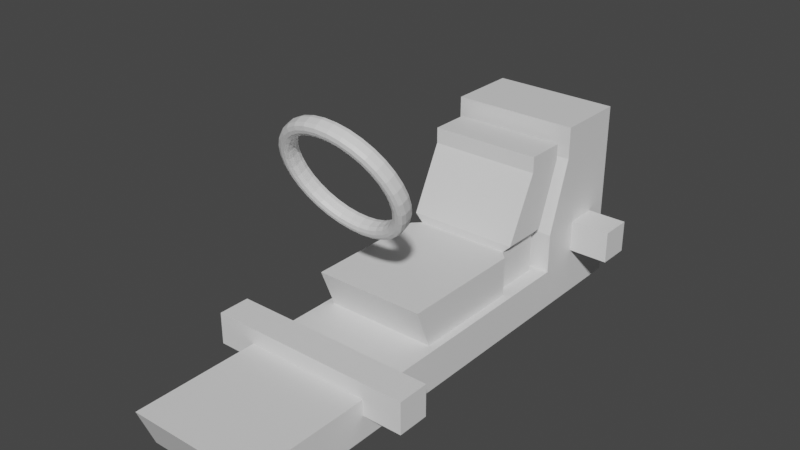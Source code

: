 # Source: dev_kart_v2.blend  (saved by Blender 2.93.20; exported with 4.5.12 LTS)
import bpy
from mathutils import Matrix  # noqa: F401  (used for matrix-valued properties, if any)

bpy.ops.wm.read_factory_settings(use_empty=True)
scene = bpy.context.scene
scene.name = 'standard_kart'

# ---- materials (node trees are filled in below, after node groups)
mat_dev_kart = bpy.data.materials.new('dev_kart')
mat_dev_kart.use_transparent_shadow = False

# ---- node groups
ng_auto_smooth = bpy.data.node_groups.new('Auto Smooth', 'GeometryNodeTree')
_s = ng_auto_smooth.interface.new_socket(name='Geometry', in_out='OUTPUT', socket_type='NodeSocketGeometry')
_s = ng_auto_smooth.interface.new_socket(name='Geometry', in_out='INPUT', socket_type='NodeSocketGeometry')
_s = ng_auto_smooth.interface.new_socket(name='Angle', in_out='INPUT', socket_type='NodeSocketFloat')
_s.subtype = 'ANGLE'
_s.min_value = 0.0
_s.max_value = 3.142
ng_auto_smooth.is_modifier = True
_N = ng_auto_smooth.nodes; _L = ng_auto_smooth.links
n0 = _N.new('NodeGroupOutput'); n0.name = 'Group Output'; n0.location = (480, -100)
n1 = _N.new('NodeGroupInput'); n1.name = 'Group Input'; n1.location = (-420, -300)
n2 = _N.new('NodeGroupInput'); n2.name = 'Group Input.001'; n2.location = (-60, -100)
n3 = _N.new('GeometryNodeSetShadeSmooth'); n3.name = 'Set Shade Smooth'; n3.location = (120, -100)
n3.domain = 'EDGE'
n4 = _N.new('GeometryNodeSetShadeSmooth'); n4.name = 'Set Shade Smooth.001'; n4.location = (300, -100)
n5 = _N.new('GeometryNodeInputMeshEdgeAngle'); n5.name = 'Edge Angle'; n5.location = (-420, -220)
n6 = _N.new('GeometryNodeInputEdgeSmooth'); n6.name = 'Is Edge Smooth'; n6.location = (-60, -160)
n7 = _N.new('GeometryNodeInputShadeSmooth'); n7.name = 'Is Face Smooth'; n7.location = (-240, -340)
n8 = _N.new('FunctionNodeBooleanMath'); n8.name = 'Boolean Math'; n8.location = (-60, -220)
n9 = _N.new('FunctionNodeCompare'); n9.name = 'Compare'; n9.location = (-240, -180)
n9.operation = 'LESS_EQUAL'
_L.new(n5.outputs[0], n9.inputs[0])
_L.new(n4.outputs[0], n0.inputs[0])
_L.new(n1.outputs[1], n9.inputs[1])
_L.new(n9.outputs[0], n8.inputs[0])
_L.new(n7.outputs[0], n8.inputs[1])
_L.new(n2.outputs[0], n3.inputs[0])
_L.new(n6.outputs[0], n3.inputs[1])
_L.new(n3.outputs[0], n4.inputs[0])
_L.new(n8.outputs[0], n3.inputs[2])
n0.is_active_output = True

# ---- material node trees
mat_dev_kart.use_nodes = True; mat_dev_kart.node_tree.nodes.clear()
_N = mat_dev_kart.node_tree.nodes; _L = mat_dev_kart.node_tree.links
n0 = _N.new('ShaderNodeBsdfPrincipled'); n0.name = 'Principled BSDF'; n0.location = (10, 300)
n0.distribution = 'GGX'
n0.subsurface_method = 'BURLEY'
n0.inputs[3].default_value = 1.45
n0.inputs[27].default_value = (0.0, 0.0, 0.0, 1.0)
n0.inputs[28].default_value = 1.0
n1 = _N.new('ShaderNodeOutputMaterial'); n1.name = 'Material Output'; n1.location = (300, 300)
_L.new(n0.outputs[0], n1.inputs[0])
n1.is_active_output = True

# ---- world
world_world = bpy.data.worlds.new('World'); scene.world = world_world
world_world.use_nodes = True; world_world.node_tree.nodes.clear()
_N = world_world.node_tree.nodes; _L = world_world.node_tree.links
n0 = _N.new('ShaderNodeOutputWorld'); n0.name = 'World Output'; n0.location = (300, 300)
n1 = _N.new('ShaderNodeBackground'); n1.name = 'Background'; n1.location = (10, 300)
n1.inputs[0].default_value = (0.05088, 0.05088, 0.05088, 1.0)
_L.new(n1.outputs[0], n0.inputs[0])
n0.is_active_output = True
world_world.color = (0.05088, 0.05088, 0.05088)
world_world.use_sun_shadow = False
world_world.sun_shadow_jitter_overblur = 0.0

# ---- meshes
me_mesh_kart_hull = bpy.data.meshes.new('mesh_kart_hull')
me_mesh_kart_hull.from_pydata([(-8.0, -41.0, -5.0), (-8.0, -43.0, 0.0), (-8.0, 20.0, -5.0), (-8.0, 20.0, 0.0), (8.0, -41.0, -5.0), (8.0, -43.0, 0.0), (8.0, 20.0, -5.0), (8.0, 20.0, 0.0), (-13.0, -27.0, -2.0), (-13.0, -27.0, 2.0), (-13.0, -23.0, -2.0), (-13.0, -23.0, 2.0), (13.0, -27.0, -2.0), (13.0, -27.0, 2.0), (13.0, -23.0, -2.0), (13.0, -23.0, 2.0), (-13.0, 12.0, 1.0), (-13.0, 12.0, 5.0), (-13.0, 16.0, 1.0), (-13.0, 16.0, 5.0), (13.0, 12.0, 1.0), (13.0, 12.0, 5.0), (13.0, 16.0, 1.0), (13.0, 16.0, 5.0), (-8.0, 19.0, 0.0), (-8.0, 19.0, 5.0), (8.0, 19.0, 0.0), (8.0, 19.0, 5.0), (-8.0, 7.0, 5.0), (-8.0, 7.0, 0.0), (8.0, 7.0, 0.0), (8.0, 7.0, 5.0), (-8.0, 19.0, 14.0), (8.0, 19.0, 14.0), (-8.0, 10.0, 14.0), (8.0, 10.0, 14.0), (-8.0, 19.0, 18.0), (8.0, 19.0, 18.0), (-8.0, 10.0, 18.0), (8.0, 10.0, 18.0), (2.126e-07, -18.08, 12.67), (2.279e-07, -17.28, 12.38), (2.237e-07, -17.74, 12.36), (-1.561, -17.35, 12.52), (-1.443, -18.14, 12.8), (-1.526, -17.8, 12.5), (-3.061, -17.54, 12.93), (-2.831, -18.32, 13.18), (-2.994, -17.99, 12.9), (-4.445, -17.85, 13.6), (-4.11, -18.61, 13.8), (-4.346, -18.3, 13.56), (-5.657, -18.27, 14.5), (-5.231, -19.0, 14.64), (-5.532, -18.71, 14.44), (-6.652, -18.78, 15.6), (-6.15, -19.47, 15.65), (-6.505, -19.21, 15.51), (-7.391, -19.37, 16.86), (-6.834, -20.01, 16.81), (-7.228, -19.78, 16.74), (-7.846, -20.0, 18.22), (-7.255, -20.6, 18.07), (-7.673, -20.4, 18.07), (-8.0, -20.66, 19.63), (-7.397, -21.21, 19.38), (-7.823, -21.05, 19.45), (-7.846, -21.32, 21.05), (-7.255, -21.82, 20.69), (-7.673, -21.69, 20.83), (-7.391, -21.96, 22.41), (-6.834, -22.4, 21.94), (-7.228, -22.31, 22.17), (-6.652, -22.54, 23.66), (-6.15, -22.94, 23.1), (-6.505, -22.88, 23.39), (-5.657, -23.05, 24.76), (-5.231, -23.42, 24.12), (-5.532, -23.38, 24.47), (-4.445, -23.47, 25.66), (-4.11, -23.81, 24.95), (-4.346, -23.8, 25.35), (-3.061, -23.79, 26.33), (-2.831, -24.09, 25.57), (-2.994, -24.1, 26.0), (-1.561, -23.98, 26.74), (-1.443, -24.27, 25.95), (-1.526, -24.29, 26.41), (9.272e-07, -24.04, 26.88), (8.593e-07, -24.33, 26.08), (9.068e-07, -24.35, 26.54), (1.561, -23.98, 26.74), (1.443, -24.27, 25.95), (1.526, -24.29, 26.41), (3.061, -23.79, 26.33), (2.831, -24.09, 25.57), (2.994, -24.1, 26.0), (4.445, -23.47, 25.66), (4.11, -23.81, 24.95), (4.346, -23.8, 25.35), (5.657, -23.05, 24.76), (5.231, -23.42, 24.12), (5.532, -23.38, 24.47), (6.652, -22.54, 23.66), (6.15, -22.94, 23.1), (6.505, -22.88, 23.39), (7.391, -21.96, 22.41), (6.834, -22.4, 21.94), (7.228, -22.31, 22.17), (7.846, -21.32, 21.05), (7.255, -21.82, 20.69), (7.673, -21.69, 20.83), (8.0, -20.66, 19.63), (7.397, -21.21, 19.38), (7.823, -21.05, 19.45), (7.846, -20.0, 18.22), (7.255, -20.6, 18.07), (7.673, -20.4, 18.07), (7.391, -19.37, 16.86), (6.834, -20.01, 16.81), (7.228, -19.78, 16.74), (6.652, -18.78, 15.6), (6.15, -19.47, 15.65), (6.505, -19.21, 15.51), (5.657, -18.27, 14.5), (5.231, -19.0, 14.64), (5.532, -18.71, 14.44), (4.445, -17.85, 13.6), (4.11, -18.61, 13.8), (4.346, -18.3, 13.56), (3.061, -17.54, 12.93), (2.831, -18.32, 13.18), (2.994, -17.99, 12.9), (1.561, -17.35, 12.52), (1.443, -18.14, 12.8), (1.526, -17.8, 12.5), (1.874e-07, -17.96, 13.83), (2.027e-07, -18.25, 13.03), (1.92e-07, -18.27, 13.49), (-1.366, -18.3, 13.15), (-1.249, -18.01, 13.94), (-1.283, -18.32, 13.61), (-2.68, -18.47, 13.51), (-2.449, -18.16, 14.27), (-2.517, -18.48, 13.94), (-3.891, -18.75, 14.1), (-3.556, -18.41, 14.81), (-3.654, -18.74, 14.5), (-4.952, -19.11, 14.89), (-4.525, -18.75, 15.53), (-4.65, -19.08, 15.24), (-5.823, -19.56, 15.85), (-5.321, -19.16, 16.41), (-5.468, -19.5, 16.14), (-6.47, -20.07, 16.95), (-5.913, -19.63, 17.41), (-6.076, -19.98, 17.17), (-6.868, -20.63, 18.14), (-6.277, -20.13, 18.5), (-6.45, -20.5, 18.29), (-7.003, -21.21, 19.38), (-6.4, -20.66, 19.63), (-6.577, -21.05, 19.45), (-6.868, -21.78, 20.62), (-6.277, -21.19, 20.76), (-6.45, -21.59, 20.61), (-6.47, -22.34, 21.81), (-5.913, -21.7, 21.85), (-6.076, -22.11, 21.73), (-5.823, -22.85, 22.9), (-5.321, -22.17, 22.85), (-5.468, -22.59, 22.76), (-4.952, -23.3, 23.87), (-4.525, -22.58, 23.73), (-4.65, -23.01, 23.67), (-3.891, -23.67, 24.65), (-3.556, -22.91, 24.45), (-3.654, -23.36, 24.41), (-2.68, -23.94, 25.24), (-2.449, -23.16, 24.99), (-2.517, -23.61, 24.96), (-1.366, -24.11, 25.6), (-1.249, -23.32, 25.32), (-1.283, -23.77, 25.3), (8.149e-07, -24.17, 25.72), (7.47e-07, -23.37, 25.43), (7.671e-07, -23.83, 25.41), (1.366, -24.11, 25.6), (1.249, -23.32, 25.32), (1.283, -23.77, 25.3), (2.68, -23.94, 25.24), (2.449, -23.16, 24.99), (2.517, -23.61, 24.96), (3.891, -23.67, 24.65), (3.556, -22.91, 24.45), (3.654, -23.36, 24.41), (4.952, -23.3, 23.87), (4.525, -22.58, 23.73), (4.65, -23.01, 23.67), (5.823, -22.85, 22.9), (5.321, -22.17, 22.85), (5.468, -22.59, 22.76), (6.47, -22.34, 21.81), (5.913, -21.7, 21.85), (6.076, -22.11, 21.73), (6.868, -21.78, 20.62), (6.277, -21.19, 20.76), (6.45, -21.59, 20.61), (7.003, -21.21, 19.38), (6.4, -20.66, 19.63), (6.577, -21.05, 19.45), (6.868, -20.63, 18.14), (6.277, -20.13, 18.5), (6.45, -20.5, 18.29), (6.47, -20.07, 16.95), (5.913, -19.63, 17.41), (6.076, -19.98, 17.17), (5.823, -19.56, 15.85), (5.321, -19.16, 16.41), (5.468, -19.5, 16.14), (4.952, -19.11, 14.89), (4.525, -18.75, 15.53), (4.65, -19.08, 15.24), (3.891, -18.75, 14.1), (3.556, -18.41, 14.81), (3.654, -18.74, 14.5), (2.68, -18.47, 13.51), (2.449, -18.16, 14.27), (2.517, -18.48, 13.94), (1.366, -18.3, 13.15), (1.249, -18.01, 13.94), (1.283, -18.32, 13.61), (2.279e-07, -16.56, 12.72), (2.126e-07, -16.27, 13.52), (2.237e-07, -16.25, 13.06), (-1.443, -16.33, 13.65), (-1.561, -16.62, 12.86), (-1.526, -16.31, 13.19), (-2.831, -16.51, 14.03), (-3.061, -16.81, 13.27), (-2.994, -16.5, 13.6), (-4.11, -16.79, 14.65), (-4.445, -17.13, 13.94), (-4.346, -16.8, 14.25), (-5.231, -17.18, 15.48), (-5.657, -17.55, 14.84), (-5.532, -17.22, 15.13), (-6.15, -17.66, 16.5), (-6.652, -18.06, 15.94), (-6.505, -17.72, 16.21), (-6.834, -18.2, 17.66), (-7.391, -18.64, 17.19), (-7.228, -18.29, 17.43), (-7.255, -18.78, 18.91), (-7.846, -19.28, 18.55), (-7.673, -18.91, 18.77), (-7.397, -19.39, 20.22), (-8.0, -19.94, 19.97), (-7.823, -19.55, 20.15), (-7.255, -20.0, 21.53), (-7.846, -20.6, 21.38), (-7.673, -20.2, 21.53), (-6.834, -20.59, 22.79), (-7.391, -21.23, 22.74), (-7.228, -20.82, 22.86), (-6.15, -21.13, 23.95), (-6.652, -21.82, 24.0), (-6.505, -21.39, 24.09), (-5.231, -21.6, 24.96), (-5.657, -22.33, 25.1), (-5.532, -21.89, 25.16), (-4.11, -21.99, 25.8), (-4.445, -22.75, 26.0), (-4.346, -22.3, 26.04), (-2.831, -22.28, 26.42), (-3.061, -23.06, 26.67), (-2.994, -22.61, 26.7), (-1.443, -22.46, 26.8), (-1.561, -23.25, 27.08), (-1.526, -22.8, 27.1), (8.593e-07, -22.52, 26.93), (9.272e-07, -23.32, 27.22), (9.068e-07, -22.86, 27.24), (1.443, -22.46, 26.8), (1.561, -23.25, 27.08), (1.526, -22.8, 27.1), (2.831, -22.28, 26.42), (3.061, -23.06, 26.67), (2.994, -22.61, 26.7), (4.11, -21.99, 25.8), (4.445, -22.75, 26.0), (4.346, -22.3, 26.04), (5.231, -21.6, 24.96), (5.657, -22.33, 25.1), (5.532, -21.89, 25.16), (6.15, -21.13, 23.95), (6.652, -21.82, 24.0), (6.505, -21.39, 24.09), (6.834, -20.59, 22.79), (7.391, -21.23, 22.74), (7.228, -20.82, 22.86), (7.255, -20.0, 21.53), (7.846, -20.6, 21.38), (7.673, -20.2, 21.53), (7.397, -19.39, 20.22), (8.0, -19.94, 19.97), (7.823, -19.55, 20.15), (7.255, -18.78, 18.91), (7.846, -19.28, 18.55), (7.673, -18.91, 18.77), (6.834, -18.2, 17.66), (7.391, -18.64, 17.19), (7.228, -18.29, 17.43), (6.15, -17.66, 16.5), (6.652, -18.06, 15.94), (6.505, -17.72, 16.21), (5.231, -17.18, 15.48), (5.657, -17.55, 14.84), (5.532, -17.22, 15.13), (4.11, -16.79, 14.65), (4.445, -17.13, 13.94), (4.346, -16.8, 14.25), (2.831, -16.51, 14.03), (3.061, -16.81, 13.27), (2.994, -16.5, 13.6), (1.443, -16.33, 13.65), (1.561, -16.62, 12.86), (1.526, -16.31, 13.19), (2.027e-07, -16.43, 13.88), (1.874e-07, -17.23, 14.17), (1.92e-07, -16.77, 14.19), (-1.249, -17.28, 14.28), (-1.366, -16.49, 14.0), (-1.283, -16.83, 14.3), (-2.449, -17.44, 14.61), (-2.68, -16.66, 14.36), (-2.517, -16.99, 14.64), (-3.556, -17.69, 15.15), (-3.891, -16.93, 14.95), (-3.654, -17.24, 15.19), (-4.525, -18.02, 15.87), (-4.952, -17.3, 15.73), (-4.65, -17.59, 15.93), (-5.321, -18.43, 16.75), (-5.823, -17.75, 16.7), (-5.468, -18.01, 16.84), (-5.913, -18.9, 17.75), (-6.47, -18.26, 17.79), (-6.076, -18.49, 17.87), (-6.277, -19.41, 18.84), (-6.868, -18.82, 18.98), (-6.45, -19.01, 18.99), (-6.4, -19.94, 19.97), (-7.003, -19.39, 20.22), (-6.577, -19.55, 20.15), (-6.277, -20.47, 21.1), (-6.868, -19.97, 21.46), (-6.45, -20.1, 21.31), (-5.913, -20.97, 22.19), (-6.47, -20.53, 22.65), (-6.076, -20.62, 22.43), (-5.321, -21.44, 23.19), (-5.823, -21.04, 23.75), (-5.468, -21.1, 23.46), (-4.525, -21.85, 24.07), (-4.952, -21.49, 24.71), (-4.65, -21.52, 24.36), (-3.556, -22.19, 24.79), (-3.891, -21.85, 25.5), (-3.654, -21.86, 25.1), (-2.449, -22.44, 25.33), (-2.68, -22.13, 26.09), (-2.517, -22.12, 25.66), (-1.249, -22.59, 25.66), (-1.366, -22.3, 26.45), (-1.283, -22.28, 25.99), (7.47e-07, -22.64, 25.77), (8.149e-07, -22.35, 26.57), (7.671e-07, -22.33, 26.11), (1.249, -22.59, 25.66), (1.366, -22.3, 26.45), (1.283, -22.28, 25.99), (2.449, -22.44, 25.33), (2.68, -22.13, 26.09), (2.517, -22.12, 25.66), (3.556, -22.19, 24.79), (3.891, -21.85, 25.5), (3.654, -21.86, 25.1), (4.525, -21.85, 24.07), (4.952, -21.49, 24.71), (4.65, -21.52, 24.36), (5.321, -21.44, 23.19), (5.823, -21.04, 23.75), (5.468, -21.1, 23.46), (5.913, -20.97, 22.19), (6.47, -20.53, 22.65), (6.076, -20.62, 22.43), (6.277, -20.47, 21.1), (6.868, -19.97, 21.46), (6.45, -20.1, 21.31), (6.4, -19.94, 19.97), (7.003, -19.39, 20.22), (6.577, -19.55, 20.15), (6.277, -19.41, 18.84), (6.868, -18.82, 18.98), (6.45, -19.01, 18.99), (5.913, -18.9, 17.75), (6.47, -18.26, 17.79), (6.076, -18.49, 17.87), (5.321, -18.43, 16.75), (5.823, -17.75, 16.7), (5.468, -18.01, 16.84), (4.525, -18.02, 15.87), (4.952, -17.3, 15.73), (4.65, -17.59, 15.93), (3.556, -17.69, 15.15), (3.891, -16.93, 14.95), (3.654, -17.24, 15.19), (2.449, -17.44, 14.61), (2.68, -16.66, 14.36), (2.517, -16.99, 14.64), (1.249, -17.28, 14.28), (1.366, -16.49, 14.0), (1.283, -16.83, 14.3), (-7.0, -15.0, 0.0), (-7.0, -17.0, 5.0), (-6.0, 6.0, 0.0), (-6.0, 6.0, 5.0), (7.0, -15.0, 0.0), (7.0, -17.0, 5.0), (6.0, 6.0, 0.0), (6.0, 6.0, 5.0), (-6.0, 0.0, 0.0), (-6.0, 0.0, 5.0), (6.0, 0.0, 0.0), (6.0, 0.0, 5.0), (-7.0, 4.0, 14.0), (-7.0, 9.0, 14.0), (7.0, 9.0, 14.0), (7.0, 4.0, 14.0), (7.0, 6.0, 6.0), (7.0, 0.0, 6.0), (-7.0, 0.0, 6.0), (-7.0, 6.0, 6.0), (-7.0, -1.0, 0.0), (7.0, -1.0, 5.0), (-7.0, -1.0, 5.0), (7.0, -1.0, 0.0), (-7.0, 4.0, 16.0), (-7.0, 9.0, 16.0), (7.0, 9.0, 16.0), (7.0, 4.0, 16.0)], [], [(0, 1, 3, 2), (2, 3, 7, 6), (6, 7, 5, 4), (4, 5, 1, 0), (2, 6, 4, 0), (7, 3, 1, 5), (8, 9, 11, 10), (10, 11, 15, 14), (14, 15, 13, 12), (12, 13, 9, 8), (10, 14, 12, 8), (15, 11, 9, 13), (16, 17, 19, 18), (18, 19, 23, 22), (22, 23, 21, 20), (20, 21, 17, 16), (18, 22, 20, 16), (23, 19, 17, 21), (24, 25, 27, 26), (29, 30, 31, 28), (27, 33, 35, 31), (24, 29, 28, 25), (27, 31, 30, 26), (26, 30, 29, 24), (34, 38, 36, 32), (31, 35, 34, 28), (25, 32, 33, 27), (28, 34, 32, 25), (36, 38, 39, 37), (35, 39, 38, 34), (33, 37, 39, 35), (32, 36, 37, 33), (91, 284, 281, 88), (52, 245, 242, 49), (133, 326, 323, 130), (94, 287, 284, 91), (55, 248, 245, 52), (136, 329, 331, 140), (97, 290, 287, 94), (58, 251, 248, 55), (46, 239, 236, 43), (100, 293, 290, 97), (61, 254, 251, 58), (103, 296, 293, 100), (64, 257, 254, 61), (106, 299, 296, 103), (67, 260, 257, 64), (109, 302, 299, 106), (70, 263, 260, 67), (112, 305, 302, 109), (73, 266, 263, 70), (115, 308, 305, 112), (76, 269, 266, 73), (118, 311, 308, 115), (79, 272, 269, 76), (121, 314, 311, 118), (82, 275, 272, 79), (124, 317, 314, 121), (85, 278, 275, 82), (41, 232, 326, 133), (127, 320, 317, 124), (88, 281, 278, 85), (49, 242, 239, 46), (130, 323, 320, 127), (283, 380, 377, 280), (244, 341, 338, 241), (325, 422, 419, 322), (286, 383, 380, 283), (247, 344, 341, 244), (289, 386, 383, 286), (250, 347, 344, 247), (238, 335, 332, 235), (292, 389, 386, 289), (253, 350, 347, 250), (295, 392, 389, 292), (256, 353, 350, 253), (298, 395, 392, 295), (259, 356, 353, 256), (301, 398, 395, 298), (262, 359, 356, 259), (304, 401, 398, 301), (265, 362, 359, 262), (307, 404, 401, 304), (268, 365, 362, 265), (310, 407, 404, 307), (271, 368, 365, 268), (313, 410, 407, 310), (274, 371, 368, 271), (316, 413, 410, 313), (277, 374, 371, 274), (233, 328, 422, 325), (319, 416, 413, 316), (280, 377, 374, 277), (241, 338, 335, 238), (322, 419, 416, 319), (173, 364, 367, 176), (95, 92, 187, 190), (176, 367, 370, 179), (98, 95, 190, 193), (179, 370, 373, 182), (101, 98, 193, 196), (182, 373, 376, 185), (104, 101, 196, 199), (185, 376, 379, 188), (107, 104, 199, 202), (188, 379, 382, 191), (110, 107, 202, 205), (191, 382, 385, 194), (113, 110, 205, 208), (194, 385, 388, 197), (116, 113, 208, 211), (197, 388, 391, 200), (119, 116, 211, 214), (200, 391, 394, 203), (122, 119, 214, 217), (44, 40, 137, 139), (203, 394, 397, 206), (125, 122, 217, 220), (47, 44, 139, 142), (206, 397, 400, 209), (128, 125, 220, 223), (50, 47, 142, 145), (209, 400, 403, 212), (131, 128, 223, 226), (53, 50, 145, 148), (212, 403, 406, 215), (134, 131, 226, 229), (56, 53, 148, 151), (215, 406, 409, 218), (40, 134, 229, 137), (59, 56, 151, 154), (218, 409, 412, 221), (230, 421, 329, 136), (62, 59, 154, 157), (221, 412, 415, 224), (143, 334, 337, 146), (65, 62, 157, 160), (224, 415, 418, 227), (146, 337, 340, 149), (68, 65, 160, 163), (227, 418, 421, 230), (149, 340, 343, 152), (71, 68, 163, 166), (235, 332, 328, 233), (152, 343, 346, 155), (74, 71, 166, 169), (140, 331, 334, 143), (155, 346, 349, 158), (77, 74, 169, 172), (158, 349, 352, 161), (80, 77, 172, 175), (161, 352, 355, 164), (83, 80, 175, 178), (164, 355, 358, 167), (86, 83, 178, 181), (167, 358, 361, 170), (89, 86, 181, 184), (170, 361, 364, 173), (92, 89, 184, 187), (44, 45, 42, 40), (45, 43, 41, 42), (47, 48, 45, 44), (48, 46, 43, 45), (50, 51, 48, 47), (51, 49, 46, 48), (53, 54, 51, 50), (54, 52, 49, 51), (56, 57, 54, 53), (57, 55, 52, 54), (59, 60, 57, 56), (60, 58, 55, 57), (62, 63, 60, 59), (63, 61, 58, 60), (65, 66, 63, 62), (66, 64, 61, 63), (68, 69, 66, 65), (69, 67, 64, 66), (71, 72, 69, 68), (72, 70, 67, 69), (74, 75, 72, 71), (75, 73, 70, 72), (77, 78, 75, 74), (78, 76, 73, 75), (80, 81, 78, 77), (81, 79, 76, 78), (83, 84, 81, 80), (84, 82, 79, 81), (86, 87, 84, 83), (87, 85, 82, 84), (89, 90, 87, 86), (90, 88, 85, 87), (92, 93, 90, 89), (93, 91, 88, 90), (95, 96, 93, 92), (96, 94, 91, 93), (98, 99, 96, 95), (99, 97, 94, 96), (101, 102, 99, 98), (102, 100, 97, 99), (104, 105, 102, 101), (105, 103, 100, 102), (107, 108, 105, 104), (108, 106, 103, 105), (110, 111, 108, 107), (111, 109, 106, 108), (113, 114, 111, 110), (114, 112, 109, 111), (116, 117, 114, 113), (117, 115, 112, 114), (119, 120, 117, 116), (120, 118, 115, 117), (122, 123, 120, 119), (123, 121, 118, 120), (125, 126, 123, 122), (126, 124, 121, 123), (128, 129, 126, 125), (129, 127, 124, 126), (131, 132, 129, 128), (132, 130, 127, 129), (134, 135, 132, 131), (135, 133, 130, 132), (40, 42, 135, 134), (42, 41, 133, 135), (140, 141, 138, 136), (141, 139, 137, 138), (143, 144, 141, 140), (144, 142, 139, 141), (146, 147, 144, 143), (147, 145, 142, 144), (149, 150, 147, 146), (150, 148, 145, 147), (152, 153, 150, 149), (153, 151, 148, 150), (155, 156, 153, 152), (156, 154, 151, 153), (158, 159, 156, 155), (159, 157, 154, 156), (161, 162, 159, 158), (162, 160, 157, 159), (164, 165, 162, 161), (165, 163, 160, 162), (167, 168, 165, 164), (168, 166, 163, 165), (170, 171, 168, 167), (171, 169, 166, 168), (173, 174, 171, 170), (174, 172, 169, 171), (176, 177, 174, 173), (177, 175, 172, 174), (179, 180, 177, 176), (180, 178, 175, 177), (182, 183, 180, 179), (183, 181, 178, 180), (185, 186, 183, 182), (186, 184, 181, 183), (188, 189, 186, 185), (189, 187, 184, 186), (191, 192, 189, 188), (192, 190, 187, 189), (194, 195, 192, 191), (195, 193, 190, 192), (197, 198, 195, 194), (198, 196, 193, 195), (200, 201, 198, 197), (201, 199, 196, 198), (203, 204, 201, 200), (204, 202, 199, 201), (206, 207, 204, 203), (207, 205, 202, 204), (209, 210, 207, 206), (210, 208, 205, 207), (212, 213, 210, 209), (213, 211, 208, 210), (215, 216, 213, 212), (216, 214, 211, 213), (218, 219, 216, 215), (219, 217, 214, 216), (221, 222, 219, 218), (222, 220, 217, 219), (224, 225, 222, 221), (225, 223, 220, 222), (227, 228, 225, 224), (228, 226, 223, 225), (230, 231, 228, 227), (231, 229, 226, 228), (136, 138, 231, 230), (138, 137, 229, 231), (236, 237, 234, 232), (237, 235, 233, 234), (239, 240, 237, 236), (240, 238, 235, 237), (242, 243, 240, 239), (243, 241, 238, 240), (245, 246, 243, 242), (246, 244, 241, 243), (248, 249, 246, 245), (249, 247, 244, 246), (251, 252, 249, 248), (252, 250, 247, 249), (254, 255, 252, 251), (255, 253, 250, 252), (257, 258, 255, 254), (258, 256, 253, 255), (260, 261, 258, 257), (261, 259, 256, 258), (263, 264, 261, 260), (264, 262, 259, 261), (266, 267, 264, 263), (267, 265, 262, 264), (269, 270, 267, 266), (270, 268, 265, 267), (272, 273, 270, 269), (273, 271, 268, 270), (275, 276, 273, 272), (276, 274, 271, 273), (278, 279, 276, 275), (279, 277, 274, 276), (281, 282, 279, 278), (282, 280, 277, 279), (284, 285, 282, 281), (285, 283, 280, 282), (287, 288, 285, 284), (288, 286, 283, 285), (290, 291, 288, 287), (291, 289, 286, 288), (293, 294, 291, 290), (294, 292, 289, 291), (296, 297, 294, 293), (297, 295, 292, 294), (299, 300, 297, 296), (300, 298, 295, 297), (302, 303, 300, 299), (303, 301, 298, 300), (305, 306, 303, 302), (306, 304, 301, 303), (308, 309, 306, 305), (309, 307, 304, 306), (311, 312, 309, 308), (312, 310, 307, 309), (314, 315, 312, 311), (315, 313, 310, 312), (317, 318, 315, 314), (318, 316, 313, 315), (320, 321, 318, 317), (321, 319, 316, 318), (323, 324, 321, 320), (324, 322, 319, 321), (326, 327, 324, 323), (327, 325, 322, 324), (232, 234, 327, 326), (234, 233, 325, 327), (332, 333, 330, 328), (333, 331, 329, 330), (335, 336, 333, 332), (336, 334, 331, 333), (338, 339, 336, 335), (339, 337, 334, 336), (341, 342, 339, 338), (342, 340, 337, 339), (344, 345, 342, 341), (345, 343, 340, 342), (347, 348, 345, 344), (348, 346, 343, 345), (350, 351, 348, 347), (351, 349, 346, 348), (353, 354, 351, 350), (354, 352, 349, 351), (356, 357, 354, 353), (357, 355, 352, 354), (359, 360, 357, 356), (360, 358, 355, 357), (362, 363, 360, 359), (363, 361, 358, 360), (365, 366, 363, 362), (366, 364, 361, 363), (368, 369, 366, 365), (369, 367, 364, 366), (371, 372, 369, 368), (372, 370, 367, 369), (374, 375, 372, 371), (375, 373, 370, 372), (377, 378, 375, 374), (378, 376, 373, 375), (380, 381, 378, 377), (381, 379, 376, 378), (383, 384, 381, 380), (384, 382, 379, 381), (386, 387, 384, 383), (387, 385, 382, 384), (389, 390, 387, 386), (390, 388, 385, 387), (392, 393, 390, 389), (393, 391, 388, 390), (395, 396, 393, 392), (396, 394, 391, 393), (398, 399, 396, 395), (399, 397, 394, 396), (401, 402, 399, 398), (402, 400, 397, 399), (404, 405, 402, 401), (405, 403, 400, 402), (407, 408, 405, 404), (408, 406, 403, 405), (410, 411, 408, 407), (411, 409, 406, 408), (413, 414, 411, 410), (414, 412, 409, 411), (416, 417, 414, 413), (417, 415, 412, 414), (419, 420, 417, 416), (420, 418, 415, 417), (422, 423, 420, 419), (423, 421, 418, 420), (328, 330, 423, 422), (330, 329, 421, 423), (43, 236, 232, 41), (432, 433, 427, 426), (426, 427, 431, 430), (447, 445, 429, 428), (428, 429, 425, 424), (444, 447, 428, 424), (445, 446, 425, 429), (441, 440, 438, 439), (426, 430, 434, 432), (430, 431, 435, 434), (444, 446, 433, 432), (436, 439, 451, 448), (443, 442, 436, 437), (440, 443, 437, 438), (442, 441, 439, 436), (433, 435, 441, 442), (431, 427, 443, 440), (427, 433, 442, 443), (435, 431, 440, 441), (424, 425, 446, 444), (435, 433, 446, 445), (432, 434, 447, 444), (434, 435, 445, 447), (450, 449, 448, 451), (438, 437, 449, 450), (439, 438, 450, 451), (437, 436, 448, 449)])
_uv = me_mesh_kart_hull.uv_layers.new(name='UVMap')
_uv.uv.foreach_set('vector', [-0.1808, 0.3636, -0.2125, 0.443, 0.7875, 0.443, 0.7875, 0.3636, 0.373, 0.3636, 0.373, 0.443, 0.627, 0.443, 0.627, 0.3636, 0.7875, 0.3636, 0.7875, 0.443, -0.2125, 0.443, -0.1808, 0.3636, 0.627, 0.3636, 0.627, 0.443, 0.373, 0.443, 0.373, 0.3636, 0.373, 0.7875, 0.627, 0.7875, 0.627, -0.1808, 0.373, -0.1808, 0.627, 0.7875, 0.373, 0.7875, 0.373, -0.2125, 0.627, -0.2125, 0.04142, 0.4112, 0.04142, 0.4747, 0.1049, 0.4747, 0.1049, 0.4112, 0.2937, 0.4112, 0.2937, 0.4747, 0.7063, 0.4747, 0.7063, 0.4112, 0.1049, 0.4112, 0.1049, 0.4747, 0.04142, 0.4747, 0.04142, 0.4112, 0.7063, 0.4112, 0.7063, 0.4747, 0.2937, 0.4747, 0.2937, 0.4112, 0.2937, 0.1049, 0.7063, 0.1049, 0.7063, 0.04142, 0.2937, 0.04142, 0.7063, 0.1049, 0.2937, 0.1049, 0.2937, 0.04142, 0.7063, 0.04142, 0.6605, 0.4112, 0.6605, 0.4747, 0.724, 0.4747, 0.724, 0.4112, 0.2937, 0.4112, 0.2937, 0.4747, 0.7063, 0.4747, 0.7063, 0.4112, 0.724, 0.4112, 0.724, 0.4747, 0.6605, 0.4747, 0.6605, 0.4112, 0.7063, 0.4112, 0.7063, 0.4747, 0.2937, 0.4747, 0.2937, 0.4112, 0.2937, 0.724, 0.7063, 0.724, 0.7063, 0.6605, 0.2937, 0.6605, 0.7063, 0.724, 0.2937, 0.724, 0.2937, 0.6605, 0.7063, 0.6605, 0.373, 0.443, 0.373, 0.5223, 0.627, 0.5223, 0.627, 0.443, 0.373, 0.443, 0.627, 0.443, 0.627, 0.5223, 0.373, 0.5223, 0.7716, 0.5223, 0.7716, 0.6652, 0.6287, 0.6652, 0.5811, 0.5223, 0.7716, 0.443, 0.5811, 0.443, 0.5811, 0.5223, 0.7716, 0.5223, 0.7716, 0.5223, 0.5811, 0.5223, 0.5811, 0.443, 0.7716, 0.443, 0.627, 0.7716, 0.627, 0.5811, 0.373, 0.5811, 0.373, 0.7716, 0.6287, 0.6652, 0.6287, 0.7287, 0.7716, 0.7287, 0.7716, 0.6652, 0.627, 0.5223, 0.627, 0.6652, 0.373, 0.6652, 0.373, 0.5223, 0.373, 0.5223, 0.373, 0.6652, 0.627, 0.6652, 0.627, 0.5223, 0.5811, 0.5223, 0.6287, 0.6652, 0.7716, 0.6652, 0.7716, 0.5223, 0.373, 0.7716, 0.373, 0.6287, 0.627, 0.6287, 0.627, 0.7716, 0.627, 0.6652, 0.627, 0.7287, 0.373, 0.7287, 0.373, 0.6652, 0.7716, 0.6652, 0.7716, 0.7287, 0.6287, 0.7287, 0.6287, 0.6652, 0.373, 0.6652, 0.373, 0.7287, 0.627, 0.7287, 0.627, 0.6652, 1.28, 0.3, 1.28, 0.7, 0.5, 0.7, 0.5, 0.3, -2.328, 0.3, -2.328, 0.7, -1.722, 0.7, -1.722, 0.3, 1.28, 0.3, 1.28, 0.7, 2.031, 0.7, 2.031, 0.3, 2.031, 0.3, 2.031, 0.7, 1.28, 0.7, 1.28, 0.3, 2.722, 0.3, 2.722, 0.7, 3.328, 0.7, 3.328, 0.3, 0.5, 0.3, 0.5, 0.7, -0.1243, 0.7, -0.1243, 0.3, 2.722, 0.3, 2.722, 0.7, 2.031, 0.7, 2.031, 0.3, 2.031, 0.3, 2.031, 0.7, 2.722, 0.7, 2.722, 0.3, -1.031, 0.3, -1.031, 0.7, -0.2804, 0.7, -0.2804, 0.3, 3.328, 0.3, 3.328, 0.7, 2.722, 0.7, 2.722, 0.3, 1.28, 0.3, 1.28, 0.7, 2.031, 0.7, 2.031, 0.3, -1.722, 0.3, -1.722, 0.7, -2.328, 0.7, -2.328, 0.3, 0.5, 0.3, 0.5, 0.7, 1.28, 0.7, 1.28, 0.3, -1.031, 0.3, -1.031, 0.7, -1.722, 0.7, -1.722, 0.3, -0.2804, 0.3, -0.2804, 0.7, 0.5, 0.7, 0.5, 0.3, -0.2804, 0.3, -0.2804, 0.7, -1.031, 0.7, -1.031, 0.3, -1.031, 0.3, -1.031, 0.7, -0.2804, 0.7, -0.2804, 0.3, 0.5, 0.3, 0.5, 0.7, -0.2804, 0.7, -0.2804, 0.3, -1.722, 0.3, -1.722, 0.7, -1.031, 0.7, -1.031, 0.3, 1.28, 0.3, 1.28, 0.7, 0.5, 0.7, 0.5, 0.3, -2.328, 0.3, -2.328, 0.7, -1.722, 0.7, -1.722, 0.3, 2.031, 0.3, 2.031, 0.7, 1.28, 0.7, 1.28, 0.3, -1.722, 0.3, -1.722, 0.7, -2.328, 0.7, -2.328, 0.3, 2.722, 0.3, 2.722, 0.7, 2.031, 0.7, 2.031, 0.3, -1.031, 0.3, -1.031, 0.7, -1.722, 0.7, -1.722, 0.3, 3.328, 0.3, 3.328, 0.7, 2.722, 0.7, 2.722, 0.3, -0.2804, 0.3, -0.2804, 0.7, -1.031, 0.7, -1.031, 0.3, 0.5, 0.3, 0.5, 0.7, 1.28, 0.7, 1.28, 0.3, 2.722, 0.3, 2.722, 0.7, 3.328, 0.7, 3.328, 0.3, 0.5, 0.3, 0.5, 0.7, -0.2804, 0.7, -0.2804, 0.3, -1.722, 0.3, -1.722, 0.7, -1.031, 0.7, -1.031, 0.3, 2.031, 0.3, 2.031, 0.7, 2.722, 0.7, 2.722, 0.3, 1.222, -3.127, 1.183, -2.934, 0.5, -3.001, 0.5, -3.199, -2.115, 3.115, -1.976, 2.976, -1.445, 3.411, -1.555, 3.575, 1.222, 4.127, 1.183, 3.934, 1.84, 3.735, 1.915, 3.917, 1.915, -2.917, 1.84, -2.735, 1.183, -2.934, 1.222, -3.127, -2.575, 2.555, -2.411, 2.445, -1.976, 2.976, -2.115, 3.115, 2.555, -2.575, 2.445, -2.411, 1.84, -2.735, 1.915, -2.917, -2.917, 1.915, -2.735, 1.84, -2.411, 2.445, -2.575, 2.555, -0.9154, 3.917, -0.8399, 3.735, -0.1831, 3.934, -0.2216, 4.127, 3.115, -2.115, 2.976, -1.976, 2.445, -2.411, 2.555, -2.575, -3.127, 1.222, -2.934, 1.183, -2.735, 1.84, -2.917, 1.915, 3.575, -1.555, 3.411, -1.445, 2.976, -1.976, 3.115, -2.115, -3.199, 0.5, -3.001, 0.5, -2.934, 1.183, -3.127, 1.222, 3.917, -0.9154, 3.735, -0.8399, 3.411, -1.445, 3.575, -1.555, -3.127, -0.2216, -2.934, -0.1831, -3.001, 0.5, -3.199, 0.5, 4.127, -0.2216, 3.934, -0.1831, 3.735, -0.8399, 3.917, -0.9154, -2.917, -0.9154, -2.735, -0.8399, -2.934, -0.1831, -3.127, -0.2216, 4.199, 0.5, 4.001, 0.5, 3.934, -0.1831, 4.127, -0.2216, -2.575, -1.555, -2.411, -1.445, -2.735, -0.8399, -2.917, -0.9154, 4.127, 1.222, 3.934, 1.183, 4.001, 0.5, 4.199, 0.5, -2.115, -2.115, -1.976, -1.976, -2.411, -1.445, -2.575, -1.555, 3.917, 1.915, 3.735, 1.84, 3.934, 1.183, 4.127, 1.222, -1.555, -2.575, -1.445, -2.411, -1.976, -1.976, -2.115, -2.115, 3.575, 2.555, 3.411, 2.445, 3.735, 1.84, 3.917, 1.915, -0.9154, -2.917, -0.8399, -2.735, -1.445, -2.411, -1.555, -2.575, 3.115, 3.115, 2.976, 2.976, 3.411, 2.445, 3.575, 2.555, -0.2216, -3.127, -0.1831, -2.934, -0.8399, -2.735, -0.9154, -2.917, 0.5, 4.199, 0.5, 4.001, 1.183, 3.934, 1.222, 4.127, 2.555, 3.575, 2.445, 3.411, 2.976, 2.976, 3.115, 3.115, 0.5, -3.199, 0.5, -3.001, -0.1831, -2.934, -0.2216, -3.127, -1.555, 3.575, -1.445, 3.411, -0.8399, 3.735, -0.9154, 3.917, 1.915, 3.917, 1.84, 3.735, 2.445, 3.411, 2.555, 3.575, -1.763, 0.3, -1.763, 0.7, -1.278, 0.7, -1.278, 0.3, 1.915, -2.917, 1.222, -3.127, 1.183, -2.934, 1.84, -2.735, -1.278, 0.3, -1.278, 0.7, -0.7246, 0.7, -0.7246, 0.3, 2.555, -2.575, 1.915, -2.917, 1.84, -2.735, 2.445, -2.411, -0.7246, 0.3, -0.7246, 0.7, -0.1243, 0.7, -0.1243, 0.3, 3.115, -2.115, 2.555, -2.575, 2.445, -2.411, 2.976, -1.976, -0.1243, 0.3, -0.1243, 0.7, 0.5, 0.7, 0.5, 0.3, 3.575, -1.555, 3.115, -2.115, 2.976, -1.976, 3.411, -1.445, 0.5, 0.3, 0.5, 0.7, 1.124, 0.7, 1.124, 0.3, 3.917, -0.9154, 3.575, -1.555, 3.411, -1.445, 3.735, -0.8399, 1.124, 0.3, 1.124, 0.7, 1.725, 0.7, 1.725, 0.3, 4.127, -0.2216, 3.917, -0.9154, 3.735, -0.8399, 3.934, -0.1831, 1.725, 0.3, 1.725, 0.7, 2.278, 0.7, 2.278, 0.3, 4.199, 0.5, 4.127, -0.2216, 3.934, -0.1831, 4.001, 0.5, 2.278, 0.3, 2.278, 0.7, 2.763, 0.7, 2.763, 0.3, 4.127, 1.222, 4.199, 0.5, 4.001, 0.5, 3.934, 1.183, -1.763, 0.3, -1.763, 0.7, -1.278, 0.7, -1.278, 0.3, 3.917, 1.915, 4.127, 1.222, 3.934, 1.183, 3.735, 1.84, -1.278, 0.3, -1.278, 0.7, -0.7246, 0.7, -0.7246, 0.3, 3.575, 2.555, 3.917, 1.915, 3.735, 1.84, 3.411, 2.445, -0.2216, 4.127, 0.5, 4.199, 0.5, 4.001, -0.1831, 3.934, -0.7246, 0.3, -0.7246, 0.7, -0.1243, 0.7, -0.1243, 0.3, 3.115, 3.115, 3.575, 2.555, 3.411, 2.445, 2.976, 2.976, -0.9154, 3.917, -0.2216, 4.127, -0.1831, 3.934, -0.8399, 3.735, -0.1243, 0.3, -0.1243, 0.7, 0.5, 0.7, 0.5, 0.3, 2.555, 3.575, 3.115, 3.115, 2.976, 2.976, 2.445, 3.411, -1.555, 3.575, -0.9154, 3.917, -0.8399, 3.735, -1.445, 3.411, 0.5, 0.3, 0.5, 0.7, 1.124, 0.7, 1.124, 0.3, 1.915, 3.917, 2.555, 3.575, 2.445, 3.411, 1.84, 3.735, -2.115, 3.115, -1.555, 3.575, -1.445, 3.411, -1.976, 2.976, 1.124, 0.3, 1.124, 0.7, 1.725, 0.7, 1.725, 0.3, 1.222, 4.127, 1.915, 3.917, 1.84, 3.735, 1.183, 3.934, -2.575, 2.555, -2.115, 3.115, -1.976, 2.976, -2.411, 2.445, 1.725, 0.3, 1.725, 0.7, 2.278, 0.7, 2.278, 0.3, 0.5, 4.199, 1.222, 4.127, 1.183, 3.934, 0.5, 4.001, -2.917, 1.915, -2.575, 2.555, -2.411, 2.445, -2.735, 1.84, 2.278, 0.3, 2.278, 0.7, 2.763, 0.7, 2.763, 0.3, 1.124, 0.3, 1.124, 0.7, 0.5, 0.7, 0.5, 0.3, -3.127, 1.222, -2.917, 1.915, -2.735, 1.84, -2.934, 1.183, 2.763, 0.3, 2.763, 0.7, 2.278, 0.7, 2.278, 0.3, -0.7246, 0.3, -0.7246, 0.7, -1.278, 0.7, -1.278, 0.3, -3.199, 0.5, -3.127, 1.222, -2.934, 1.183, -3.001, 0.5, 2.278, 0.3, 2.278, 0.7, 1.725, 0.7, 1.725, 0.3, -1.278, 0.3, -1.278, 0.7, -1.763, 0.7, -1.763, 0.3, -3.127, -0.2216, -3.199, 0.5, -3.001, 0.5, -2.934, -0.1831, 1.725, 0.3, 1.725, 0.7, 1.124, 0.7, 1.124, 0.3, 2.763, 0.3, 2.763, 0.7, 2.278, 0.7, 2.278, 0.3, -2.917, -0.9154, -3.127, -0.2216, -2.934, -0.1831, -2.735, -0.8399, -0.2216, 4.127, -0.1831, 3.934, 0.5, 4.001, 0.5, 4.199, 2.278, 0.3, 2.278, 0.7, 1.725, 0.7, 1.725, 0.3, -2.575, -1.555, -2.917, -0.9154, -2.735, -0.8399, -2.411, -1.445, -0.1243, 0.3, -0.1243, 0.7, -0.7246, 0.7, -0.7246, 0.3, 1.725, 0.3, 1.725, 0.7, 1.124, 0.7, 1.124, 0.3, -2.115, -2.115, -2.575, -1.555, -2.411, -1.445, -1.976, -1.976, 1.124, 0.3, 1.124, 0.7, 0.5, 0.7, 0.5, 0.3, -1.555, -2.575, -2.115, -2.115, -1.976, -1.976, -1.445, -2.411, 0.5, 0.3, 0.5, 0.7, -0.1243, 0.7, -0.1243, 0.3, -0.9154, -2.917, -1.555, -2.575, -1.445, -2.411, -0.8399, -2.735, -0.1243, 0.3, -0.1243, 0.7, -0.7246, 0.7, -0.7246, 0.3, -0.2216, -3.127, -0.9154, -2.917, -0.8399, -2.735, -0.1831, -2.934, -0.7246, 0.3, -0.7246, 0.7, -1.278, 0.7, -1.278, 0.3, 0.5, -3.199, -0.2216, -3.127, -0.1831, -2.934, 0.5, -3.001, -1.278, 0.3, -1.278, 0.7, -1.763, 0.7, -1.763, 0.3, 1.222, -3.127, 0.5, -3.199, 0.5, -3.001, 1.183, -2.934, -0.2216, 4.127, -0.2631, 4.337, 0.5, 4.412, 0.5, 4.199, -0.2631, 0.08787, -0.2804, 0.3, 0.5, 0.3, 0.5, 0.08787, -0.9154, 3.917, -0.9969, 4.114, -0.2631, 4.337, -0.2216, 4.127, -0.9969, 0.08787, -1.031, 0.3, -0.2804, 0.3, -0.2631, 0.08787, -1.555, 3.575, -1.673, 3.752, -0.9969, 4.114, -0.9154, 3.917, -1.673, 0.08787, -1.722, 0.3, -1.031, 0.3, -0.9969, 0.08787, -2.115, 3.115, -2.266, 3.266, -1.673, 3.752, -1.555, 3.575, -2.266, 0.08787, -2.328, 0.3, -1.722, 0.3, -1.673, 0.08787, -2.575, 2.555, -2.752, 2.673, -2.266, 3.266, -2.115, 3.115, 2.673, 0.08787, 2.722, 0.3, 3.328, 0.3, 3.266, 0.08787, -2.917, 1.915, -3.114, 1.997, -2.752, 2.673, -2.575, 2.555, 1.997, 0.08787, 2.031, 0.3, 2.722, 0.3, 2.673, 0.08787, -3.127, 1.222, -3.337, 1.263, -3.114, 1.997, -2.917, 1.915, 1.263, 0.08787, 1.28, 0.3, 2.031, 0.3, 1.997, 0.08787, -3.199, 0.5, -3.412, 0.5, -3.337, 1.263, -3.127, 1.222, 0.5, 0.08787, 0.5, 0.3, 1.28, 0.3, 1.263, 0.08787, -3.127, -0.2216, -3.337, -0.2631, -3.412, 0.5, -3.199, 0.5, -0.2631, 0.08787, -0.2804, 0.3, 0.5, 0.3, 0.5, 0.08787, -2.917, -0.9154, -3.114, -0.9969, -3.337, -0.2631, -3.127, -0.2216, -0.9969, 0.08787, -1.031, 0.3, -0.2804, 0.3, -0.2631, 0.08787, -2.575, -1.555, -2.752, -1.673, -3.114, -0.9969, -2.917, -0.9154, -1.673, 0.08787, -1.722, 0.3, -1.031, 0.3, -0.9969, 0.08787, -2.115, -2.115, -2.266, -2.266, -2.752, -1.673, -2.575, -1.555, -2.266, 0.08787, -2.328, 0.3, -1.722, 0.3, -1.673, 0.08787, -1.555, -2.575, -1.673, -2.752, -2.266, -2.266, -2.115, -2.115, -1.673, 0.08787, -1.722, 0.3, -2.328, 0.3, -2.266, 0.08787, -0.9154, -2.917, -0.9969, -3.114, -1.673, -2.752, -1.555, -2.575, -0.9969, 0.08787, -1.031, 0.3, -1.722, 0.3, -1.673, 0.08787, -0.2216, -3.127, -0.2631, -3.337, -0.9969, -3.114, -0.9154, -2.917, -0.2631, 0.08787, -0.2804, 0.3, -1.031, 0.3, -0.9969, 0.08787, 0.5, -3.199, 0.5, -3.412, -0.2631, -3.337, -0.2216, -3.127, 0.5, 0.08787, 0.5, 0.3, -0.2804, 0.3, -0.2631, 0.08787, 1.222, -3.127, 1.263, -3.337, 0.5, -3.412, 0.5, -3.199, 1.263, 0.08787, 1.28, 0.3, 0.5, 0.3, 0.5, 0.08787, 1.915, -2.917, 1.997, -3.114, 1.263, -3.337, 1.222, -3.127, 1.997, 0.08787, 2.031, 0.3, 1.28, 0.3, 1.263, 0.08787, 2.555, -2.575, 2.673, -2.752, 1.997, -3.114, 1.915, -2.917, 2.673, 0.08787, 2.722, 0.3, 2.031, 0.3, 1.997, 0.08787, 3.115, -2.115, 3.266, -2.266, 2.673, -2.752, 2.555, -2.575, 3.266, 0.08787, 3.328, 0.3, 2.722, 0.3, 2.673, 0.08787, 3.575, -1.555, 3.752, -1.673, 3.266, -2.266, 3.115, -2.115, -1.673, 0.08787, -1.722, 0.3, -2.328, 0.3, -2.266, 0.08787, 3.917, -0.9154, 4.114, -0.9969, 3.752, -1.673, 3.575, -1.555, -0.9969, 0.08787, -1.031, 0.3, -1.722, 0.3, -1.673, 0.08787, 4.127, -0.2216, 4.337, -0.2631, 4.114, -0.9969, 3.917, -0.9154, -0.2631, 0.08787, -0.2804, 0.3, -1.031, 0.3, -0.9969, 0.08787, 4.199, 0.5, 4.412, 0.5, 4.337, -0.2631, 4.127, -0.2216, 0.5, 0.08787, 0.5, 0.3, -0.2804, 0.3, -0.2631, 0.08787, 4.127, 1.222, 4.337, 1.263, 4.412, 0.5, 4.199, 0.5, 1.263, 0.08787, 1.28, 0.3, 0.5, 0.3, 0.5, 0.08787, 3.917, 1.915, 4.114, 1.997, 4.337, 1.263, 4.127, 1.222, 1.997, 0.08787, 2.031, 0.3, 1.28, 0.3, 1.263, 0.08787, 3.575, 2.555, 3.752, 2.673, 4.114, 1.997, 3.917, 1.915, 2.673, 0.08787, 2.722, 0.3, 2.031, 0.3, 1.997, 0.08787, 3.115, 3.115, 3.266, 3.266, 3.752, 2.673, 3.575, 2.555, 3.266, 0.08787, 3.328, 0.3, 2.722, 0.3, 2.673, 0.08787, 2.555, 3.575, 2.673, 3.752, 3.266, 3.266, 3.115, 3.115, 2.673, 0.08787, 2.722, 0.3, 3.328, 0.3, 3.266, 0.08787, 1.915, 3.917, 1.997, 4.114, 2.673, 3.752, 2.555, 3.575, 1.997, 0.08787, 2.031, 0.3, 2.722, 0.3, 2.673, 0.08787, 1.222, 4.127, 1.263, 4.337, 1.997, 4.114, 1.915, 3.917, 1.263, 0.08787, 1.28, 0.3, 2.031, 0.3, 1.997, 0.08787, 0.5, 4.199, 0.5, 4.412, 1.263, 4.337, 1.222, 4.127, 0.5, 0.08787, 0.5, 0.3, 1.28, 0.3, 1.263, 0.08787, -0.1243, 0.3, -0.1415, 0.08787, 0.5, 0.08787, 0.5, 0.3, -0.1415, 3.725, -0.1831, 3.934, 0.5, 4.001, 0.5, 3.788, -0.7246, 0.3, -0.7584, 0.08787, -0.1415, 0.08787, -0.1243, 0.3, -0.7584, 3.538, -0.8399, 3.735, -0.1831, 3.934, -0.1415, 3.725, -1.278, 0.3, -1.327, 0.08787, -0.7584, 0.08787, -0.7246, 0.3, -1.327, 3.234, -1.445, 3.411, -0.8399, 3.735, -0.7584, 3.538, -1.763, 0.3, -1.825, 0.08787, -1.327, 0.08787, -1.278, 0.3, -1.825, 2.825, -1.976, 2.976, -1.445, 3.411, -1.327, 3.234, 2.278, 0.3, 2.327, 0.08787, 2.825, 0.08787, 2.763, 0.3, -2.234, 2.327, -2.411, 2.445, -1.976, 2.976, -1.825, 2.825, 1.725, 0.3, 1.758, 0.08787, 2.327, 0.08787, 2.278, 0.3, -2.538, 1.758, -2.735, 1.84, -2.411, 2.445, -2.234, 2.327, 1.124, 0.3, 1.142, 0.08787, 1.758, 0.08787, 1.725, 0.3, -2.725, 1.142, -2.934, 1.183, -2.735, 1.84, -2.538, 1.758, 0.5, 0.3, 0.5, 0.08787, 1.142, 0.08787, 1.124, 0.3, -2.788, 0.5, -3.001, 0.5, -2.934, 1.183, -2.725, 1.142, -0.1243, 0.3, -0.1415, 0.08787, 0.5, 0.08787, 0.5, 0.3, -2.725, -0.1415, -2.934, -0.1831, -3.001, 0.5, -2.788, 0.5, -0.7246, 0.3, -0.7584, 0.08787, -0.1415, 0.08787, -0.1243, 0.3, -2.538, -0.7584, -2.735, -0.8399, -2.934, -0.1831, -2.725, -0.1415, -1.278, 0.3, -1.327, 0.08787, -0.7584, 0.08787, -0.7246, 0.3, -2.234, -1.327, -2.411, -1.445, -2.735, -0.8399, -2.538, -0.7584, -1.763, 0.3, -1.825, 0.08787, -1.327, 0.08787, -1.278, 0.3, -1.825, -1.825, -1.976, -1.976, -2.411, -1.445, -2.234, -1.327, -1.278, 0.3, -1.327, 0.08787, -1.825, 0.08787, -1.763, 0.3, -1.327, -2.234, -1.445, -2.411, -1.976, -1.976, -1.825, -1.825, -0.7246, 0.3, -0.7584, 0.08787, -1.327, 0.08787, -1.278, 0.3, -0.7584, -2.538, -0.8399, -2.735, -1.445, -2.411, -1.327, -2.234, -0.1243, 0.3, -0.1415, 0.08787, -0.7584, 0.08787, -0.7246, 0.3, -0.1415, -2.725, -0.1831, -2.934, -0.8399, -2.735, -0.7584, -2.538, 0.5, 0.3, 0.5, 0.08787, -0.1415, 0.08787, -0.1243, 0.3, 0.5, -2.788, 0.5, -3.001, -0.1831, -2.934, -0.1415, -2.725, 1.124, 0.3, 1.142, 0.08787, 0.5, 0.08787, 0.5, 0.3, 1.142, -2.725, 1.183, -2.934, 0.5, -3.001, 0.5, -2.788, 1.725, 0.3, 1.758, 0.08787, 1.142, 0.08787, 1.124, 0.3, 1.758, -2.538, 1.84, -2.735, 1.183, -2.934, 1.142, -2.725, 2.278, 0.3, 2.327, 0.08787, 1.758, 0.08787, 1.725, 0.3, 2.327, -2.234, 2.445, -2.411, 1.84, -2.735, 1.758, -2.538, 2.763, 0.3, 2.825, 0.08787, 2.327, 0.08787, 2.278, 0.3, 2.825, -1.825, 2.976, -1.976, 2.445, -2.411, 2.327, -2.234, -1.278, 0.3, -1.327, 0.08787, -1.825, 0.08787, -1.763, 0.3, 3.234, -1.327, 3.411, -1.445, 2.976, -1.976, 2.825, -1.825, -0.7246, 0.3, -0.7584, 0.08787, -1.327, 0.08787, -1.278, 0.3, 3.538, -0.7584, 3.735, -0.8399, 3.411, -1.445, 3.234, -1.327, -0.1243, 0.3, -0.1415, 0.08787, -0.7584, 0.08787, -0.7246, 0.3, 3.725, -0.1415, 3.934, -0.1831, 3.735, -0.8399, 3.538, -0.7584, 0.5, 0.3, 0.5, 0.08787, -0.1415, 0.08787, -0.1243, 0.3, 3.788, 0.5, 4.001, 0.5, 3.934, -0.1831, 3.725, -0.1415, 1.124, 0.3, 1.142, 0.08787, 0.5, 0.08787, 0.5, 0.3, 3.725, 1.142, 3.934, 1.183, 4.001, 0.5, 3.788, 0.5, 1.725, 0.3, 1.758, 0.08787, 1.142, 0.08787, 1.124, 0.3, 3.538, 1.758, 3.735, 1.84, 3.934, 1.183, 3.725, 1.142, 2.278, 0.3, 2.327, 0.08787, 1.758, 0.08787, 1.725, 0.3, 3.234, 2.327, 3.411, 2.445, 3.735, 1.84, 3.538, 1.758, 2.763, 0.3, 2.825, 0.08787, 2.327, 0.08787, 2.278, 0.3, 2.825, 2.825, 2.976, 2.976, 3.411, 2.445, 3.234, 2.327, 2.278, 0.3, 2.327, 0.08787, 2.825, 0.08787, 2.763, 0.3, 2.327, 3.234, 2.445, 3.411, 2.976, 2.976, 2.825, 2.825, 1.725, 0.3, 1.758, 0.08787, 2.327, 0.08787, 2.278, 0.3, 1.758, 3.538, 1.84, 3.735, 2.445, 3.411, 2.327, 3.234, 1.124, 0.3, 1.142, 0.08787, 1.758, 0.08787, 1.725, 0.3, 1.142, 3.725, 1.183, 3.934, 1.84, 3.735, 1.758, 3.538, 0.5, 0.3, 0.5, 0.08787, 1.142, 0.08787, 1.124, 0.3, 0.5, 3.788, 0.5, 4.001, 1.183, 3.934, 1.142, 3.725, -0.2804, 0.7, -0.2631, 0.9121, 0.5, 0.9121, 0.5, 0.7, -0.2631, 4.337, -0.2216, 4.127, 0.5, 4.199, 0.5, 4.412, -1.031, 0.7, -0.9969, 0.9121, -0.2631, 0.9121, -0.2804, 0.7, -0.9969, 4.114, -0.9154, 3.917, -0.2216, 4.127, -0.2631, 4.337, -1.722, 0.7, -1.673, 0.9121, -0.9969, 0.9121, -1.031, 0.7, -1.673, 3.752, -1.555, 3.575, -0.9154, 3.917, -0.9969, 4.114, -2.328, 0.7, -2.266, 0.9121, -1.673, 0.9121, -1.722, 0.7, -2.266, 3.266, -2.115, 3.115, -1.555, 3.575, -1.673, 3.752, 2.722, 0.7, 2.673, 0.9121, 3.266, 0.9121, 3.328, 0.7, -2.752, 2.673, -2.575, 2.555, -2.115, 3.115, -2.266, 3.266, 2.031, 0.7, 1.997, 0.9121, 2.673, 0.9121, 2.722, 0.7, -3.114, 1.997, -2.917, 1.915, -2.575, 2.555, -2.752, 2.673, 1.28, 0.7, 1.263, 0.9121, 1.997, 0.9121, 2.031, 0.7, -3.337, 1.263, -3.127, 1.222, -2.917, 1.915, -3.114, 1.997, 0.5, 0.7, 0.5, 0.9121, 1.263, 0.9121, 1.28, 0.7, -3.412, 0.5, -3.199, 0.5, -3.127, 1.222, -3.337, 1.263, -0.2804, 0.7, -0.2631, 0.9121, 0.5, 0.9121, 0.5, 0.7, -3.337, -0.2631, -3.127, -0.2216, -3.199, 0.5, -3.412, 0.5, -1.031, 0.7, -0.9969, 0.9121, -0.2631, 0.9121, -0.2804, 0.7, -3.114, -0.9969, -2.917, -0.9154, -3.127, -0.2216, -3.337, -0.2631, -1.722, 0.7, -1.673, 0.9121, -0.9969, 0.9121, -1.031, 0.7, -2.752, -1.673, -2.575, -1.555, -2.917, -0.9154, -3.114, -0.9969, -2.328, 0.7, -2.266, 0.9121, -1.673, 0.9121, -1.722, 0.7, -2.266, -2.266, -2.115, -2.115, -2.575, -1.555, -2.752, -1.673, -1.722, 0.7, -1.673, 0.9121, -2.266, 0.9121, -2.328, 0.7, -1.673, -2.752, -1.555, -2.575, -2.115, -2.115, -2.266, -2.266, -1.031, 0.7, -0.9969, 0.9121, -1.673, 0.9121, -1.722, 0.7, -0.9969, -3.114, -0.9154, -2.917, -1.555, -2.575, -1.673, -2.752, -0.2804, 0.7, -0.2631, 0.9121, -0.9969, 0.9121, -1.031, 0.7, -0.2631, -3.337, -0.2216, -3.127, -0.9154, -2.917, -0.9969, -3.114, 0.5, 0.7, 0.5, 0.9121, -0.2631, 0.9121, -0.2804, 0.7, 0.5, -3.412, 0.5, -3.199, -0.2216, -3.127, -0.2631, -3.337, 1.28, 0.7, 1.263, 0.9121, 0.5, 0.9121, 0.5, 0.7, 1.263, -3.337, 1.222, -3.127, 0.5, -3.199, 0.5, -3.412, 2.031, 0.7, 1.997, 0.9121, 1.263, 0.9121, 1.28, 0.7, 1.997, -3.114, 1.915, -2.917, 1.222, -3.127, 1.263, -3.337, 2.722, 0.7, 2.673, 0.9121, 1.997, 0.9121, 2.031, 0.7, 2.673, -2.752, 2.555, -2.575, 1.915, -2.917, 1.997, -3.114, 3.328, 0.7, 3.266, 0.9121, 2.673, 0.9121, 2.722, 0.7, 3.266, -2.266, 3.115, -2.115, 2.555, -2.575, 2.673, -2.752, -1.722, 0.7, -1.673, 0.9121, -2.266, 0.9121, -2.328, 0.7, 3.752, -1.673, 3.575, -1.555, 3.115, -2.115, 3.266, -2.266, -1.031, 0.7, -0.9969, 0.9121, -1.673, 0.9121, -1.722, 0.7, 4.114, -0.9969, 3.917, -0.9154, 3.575, -1.555, 3.752, -1.673, -0.2804, 0.7, -0.2631, 0.9121, -0.9969, 0.9121, -1.031, 0.7, 4.337, -0.2631, 4.127, -0.2216, 3.917, -0.9154, 4.114, -0.9969, 0.5, 0.7, 0.5, 0.9121, -0.2631, 0.9121, -0.2804, 0.7, 4.412, 0.5, 4.199, 0.5, 4.127, -0.2216, 4.337, -0.2631, 1.28, 0.7, 1.263, 0.9121, 0.5, 0.9121, 0.5, 0.7, 4.337, 1.263, 4.127, 1.222, 4.199, 0.5, 4.412, 0.5, 2.031, 0.7, 1.997, 0.9121, 1.263, 0.9121, 1.28, 0.7, 4.114, 1.997, 3.917, 1.915, 4.127, 1.222, 4.337, 1.263, 2.722, 0.7, 2.673, 0.9121, 1.997, 0.9121, 2.031, 0.7, 3.752, 2.673, 3.575, 2.555, 3.917, 1.915, 4.114, 1.997, 3.328, 0.7, 3.266, 0.9121, 2.673, 0.9121, 2.722, 0.7, 3.266, 3.266, 3.115, 3.115, 3.575, 2.555, 3.752, 2.673, 2.722, 0.7, 2.673, 0.9121, 3.266, 0.9121, 3.328, 0.7, 2.673, 3.752, 2.555, 3.575, 3.115, 3.115, 3.266, 3.266, 2.031, 0.7, 1.997, 0.9121, 2.673, 0.9121, 2.722, 0.7, 1.997, 4.114, 1.915, 3.917, 2.555, 3.575, 2.673, 3.752, 1.28, 0.7, 1.263, 0.9121, 1.997, 0.9121, 2.031, 0.7, 1.263, 4.337, 1.222, 4.127, 1.915, 3.917, 1.997, 4.114, 0.5, 0.7, 0.5, 0.9121, 1.263, 0.9121, 1.28, 0.7, 0.5, 4.412, 0.5, 4.199, 1.222, 4.127, 1.263, 4.337, -0.1831, 3.934, -0.1415, 3.725, 0.5, 3.788, 0.5, 4.001, -0.1415, 0.9121, -0.1243, 0.7, 0.5, 0.7, 0.5, 0.9121, -0.8399, 3.735, -0.7584, 3.538, -0.1415, 3.725, -0.1831, 3.934, -0.7584, 0.9121, -0.7246, 0.7, -0.1243, 0.7, -0.1415, 0.9121, -1.445, 3.411, -1.327, 3.234, -0.7584, 3.538, -0.8399, 3.735, -1.327, 0.9121, -1.278, 0.7, -0.7246, 0.7, -0.7584, 0.9121, -1.976, 2.976, -1.825, 2.825, -1.327, 3.234, -1.445, 3.411, -1.825, 0.9121, -1.763, 0.7, -1.278, 0.7, -1.327, 0.9121, -2.411, 2.445, -2.234, 2.327, -1.825, 2.825, -1.976, 2.976, 2.327, 0.9121, 2.278, 0.7, 2.763, 0.7, 2.825, 0.9121, -2.735, 1.84, -2.538, 1.758, -2.234, 2.327, -2.411, 2.445, 1.758, 0.9121, 1.725, 0.7, 2.278, 0.7, 2.327, 0.9121, -2.934, 1.183, -2.725, 1.142, -2.538, 1.758, -2.735, 1.84, 1.142, 0.9121, 1.124, 0.7, 1.725, 0.7, 1.758, 0.9121, -3.001, 0.5, -2.788, 0.5, -2.725, 1.142, -2.934, 1.183, 0.5, 0.9121, 0.5, 0.7, 1.124, 0.7, 1.142, 0.9121, -2.934, -0.1831, -2.725, -0.1415, -2.788, 0.5, -3.001, 0.5, -0.1415, 0.9121, -0.1243, 0.7, 0.5, 0.7, 0.5, 0.9121, -2.735, -0.8399, -2.538, -0.7584, -2.725, -0.1415, -2.934, -0.1831, -0.7584, 0.9121, -0.7246, 0.7, -0.1243, 0.7, -0.1415, 0.9121, -2.411, -1.445, -2.234, -1.327, -2.538, -0.7584, -2.735, -0.8399, -1.327, 0.9121, -1.278, 0.7, -0.7246, 0.7, -0.7584, 0.9121, -1.976, -1.976, -1.825, -1.825, -2.234, -1.327, -2.411, -1.445, -1.825, 0.9121, -1.763, 0.7, -1.278, 0.7, -1.327, 0.9121, -1.445, -2.411, -1.327, -2.234, -1.825, -1.825, -1.976, -1.976, -1.327, 0.9121, -1.278, 0.7, -1.763, 0.7, -1.825, 0.9121, -0.8399, -2.735, -0.7584, -2.538, -1.327, -2.234, -1.445, -2.411, -0.7584, 0.9121, -0.7246, 0.7, -1.278, 0.7, -1.327, 0.9121, -0.1831, -2.934, -0.1415, -2.725, -0.7584, -2.538, -0.8399, -2.735, -0.1415, 0.9121, -0.1243, 0.7, -0.7246, 0.7, -0.7584, 0.9121, 0.5, -3.001, 0.5, -2.788, -0.1415, -2.725, -0.1831, -2.934, 0.5, 0.9121, 0.5, 0.7, -0.1243, 0.7, -0.1415, 0.9121, 1.183, -2.934, 1.142, -2.725, 0.5, -2.788, 0.5, -3.001, 1.142, 0.9121, 1.124, 0.7, 0.5, 0.7, 0.5, 0.9121, 1.84, -2.735, 1.758, -2.538, 1.142, -2.725, 1.183, -2.934, 1.758, 0.9121, 1.725, 0.7, 1.124, 0.7, 1.142, 0.9121, 2.445, -2.411, 2.327, -2.234, 1.758, -2.538, 1.84, -2.735, 2.327, 0.9121, 2.278, 0.7, 1.725, 0.7, 1.758, 0.9121, 2.976, -1.976, 2.825, -1.825, 2.327, -2.234, 2.445, -2.411, 2.825, 0.9121, 2.763, 0.7, 2.278, 0.7, 2.327, 0.9121, 3.411, -1.445, 3.234, -1.327, 2.825, -1.825, 2.976, -1.976, -1.327, 0.9121, -1.278, 0.7, -1.763, 0.7, -1.825, 0.9121, 3.735, -0.8399, 3.538, -0.7584, 3.234, -1.327, 3.411, -1.445, -0.7584, 0.9121, -0.7246, 0.7, -1.278, 0.7, -1.327, 0.9121, 3.934, -0.1831, 3.725, -0.1415, 3.538, -0.7584, 3.735, -0.8399, -0.1415, 0.9121, -0.1243, 0.7, -0.7246, 0.7, -0.7584, 0.9121, 4.001, 0.5, 3.788, 0.5, 3.725, -0.1415, 3.934, -0.1831, 0.5, 0.9121, 0.5, 0.7, -0.1243, 0.7, -0.1415, 0.9121, 3.934, 1.183, 3.725, 1.142, 3.788, 0.5, 4.001, 0.5, 1.142, 0.9121, 1.124, 0.7, 0.5, 0.7, 0.5, 0.9121, 3.735, 1.84, 3.538, 1.758, 3.725, 1.142, 3.934, 1.183, 1.758, 0.9121, 1.725, 0.7, 1.124, 0.7, 1.142, 0.9121, 3.411, 2.445, 3.234, 2.327, 3.538, 1.758, 3.735, 1.84, 2.327, 0.9121, 2.278, 0.7, 1.725, 0.7, 1.758, 0.9121, 2.976, 2.976, 2.825, 2.825, 3.234, 2.327, 3.411, 2.445, 2.825, 0.9121, 2.763, 0.7, 2.278, 0.7, 2.327, 0.9121, 2.445, 3.411, 2.327, 3.234, 2.825, 2.825, 2.976, 2.976, 2.327, 0.9121, 2.278, 0.7, 2.763, 0.7, 2.825, 0.9121, 1.84, 3.735, 1.758, 3.538, 2.327, 3.234, 2.445, 3.411, 1.758, 0.9121, 1.725, 0.7, 2.278, 0.7, 2.327, 0.9121, 1.183, 3.934, 1.142, 3.725, 1.758, 3.538, 1.84, 3.735, 1.142, 0.9121, 1.124, 0.7, 1.725, 0.7, 1.758, 0.9121, 0.5, 4.001, 0.5, 3.788, 1.142, 3.725, 1.183, 3.934, 0.5, 0.9121, 0.5, 0.7, 1.124, 0.7, 1.142, 0.9121, -0.2804, 0.3, -0.2804, 0.7, 0.5, 0.7, 0.5, 0.3, -0.009615, -2.731, -0.009615, -0.2308, 2.99, -0.2308, 2.99, -2.731, -2.5, -2.731, -2.5, -0.2308, 3.5, -0.2308, 3.5, -2.731, -0.5096, -2.731, -0.5096, -0.2308, -8.51, -0.2308, -7.51, -2.731, 4.0, -2.731, 4.0, -0.2308, -3.0, -0.2308, -3.0, -2.731, -3.0, -0.5096, 4.0, -0.5096, 4.0, -7.51, -3.0, -7.51, 4.0, -0.5096, -3.0, -0.5096, -3.0, -8.51, 4.0, -8.51, -0.009615, 0.2692, 2.99, 0.2692, 4.49, 4.269, 1.99, 4.269, -2.5, 2.99, 3.5, 2.99, 3.5, -0.009615, -2.5, -0.009615, 2.99, -2.731, 2.99, -0.2308, -0.009615, -0.2308, -0.009615, -2.731, -3.0, -2.731, -3.0, -0.2308, -2.5, -0.2308, -2.5, -2.731, -3.0, 4.269, 4.0, 4.269, 4.0, 5.269, -3.0, 5.269, 2.99, 0.2692, -0.009615, 0.2692, 1.99, 4.269, 4.49, 4.269, 4.0, 0.2692, -3.0, 0.2692, -3.0, 4.269, 4.0, 4.269, -3.0, 0.2692, 4.0, 0.2692, 4.0, 4.269, -3.0, 4.269, -2.5, -0.2308, 3.5, -0.2308, 4.0, 0.2692, -3.0, 0.2692, 3.5, -0.2308, -2.5, -0.2308, -3.0, 0.2692, 4.0, 0.2692, -2.5, 2.99, -2.5, -0.009615, -3.0, -0.009615, -3.0, 2.99, 3.5, -0.009615, 3.5, 2.99, 4.0, 2.99, 4.0, -0.009615, -7.51, -2.731, -8.51, -0.2308, -0.5096, -0.2308, -0.5096, -2.731, 3.5, -0.009615, -2.5, -0.009615, -3.0, -0.5096, 4.0, -0.5096, -2.5, -0.009615, 3.5, -0.009615, 4.0, -0.5096, -3.0, -0.5096, 3.5, -2.731, 3.5, -0.2308, 4.0, -0.2308, 4.0, -2.731, 4.0, 4.49, -3.0, 4.49, -3.0, 1.99, 4.0, 1.99, 4.0, 4.269, -3.0, 4.269, -3.0, 5.269, 4.0, 5.269, 1.99, 4.269, 4.49, 4.269, 4.49, 5.269, 1.99, 5.269, 4.49, 4.269, 1.99, 4.269, 1.99, 5.269, 4.49, 5.269])
me_mesh_kart_hull.materials.append(mat_dev_kart)
me_mesh_kart_hull.use_remesh_fix_poles = True
me_mesh_kart_hull.use_remesh_preserve_attributes = False
me_mesh_kart_hull.update()

# ---- objects
ob_mesh_kart_hull = bpy.data.objects.new('mesh_kart_hull', me_mesh_kart_hull)

# ---- transforms, parenting, visibility, modifiers, constraints
ob_mesh_kart_hull.location = (1.093e-14, 0.0, 0.0)
_m = ob_mesh_kart_hull.modifiers.new('Auto Smooth', 'NODES')
_m.node_group = ng_auto_smooth
_gi = [s.identifier for s in ng_auto_smooth.interface.items_tree if s.item_type == 'SOCKET' and s.in_out == 'INPUT']
_m[_gi[1]] = 0.5236  # Angle

# ---- collection membership
scene.collection.objects.link(ob_mesh_kart_hull)

# ---- scene / render settings (as saved in the file)
scene.frame_start = 1; scene.frame_end = 250; scene.frame_set(0)
scene.render.engine = 'BLENDER_EEVEE_NEXT'
scene.cycles.use_denoising = False
scene.cycles.samples = 128
scene.cycles.sampling_pattern = 'TABULATED_SOBOL'
scene.cycles.use_adaptive_sampling = False
scene.cycles.use_light_tree = False
scene.view_settings.view_transform = 'Filmic'
bpy.context.view_layer.update()

# ---- added for rendering (the .blend has no active camera and no usable light): camera, sun
cam_auto = bpy.data.cameras.new('AutoCamera')
cam_auto.lens = 50.0
cam_auto.sensor_width = 36.0
cam_auto.clip_end = 1224.23
ob_auto_camera = bpy.data.objects.new('AutoCamera', cam_auto)
scene.collection.objects.link(ob_auto_camera)
ob_auto_camera.location = (69.7569, -95.2083, 66.9249)
ob_auto_camera.rotation_euler = (1.09748, -7.21219e-08, 0.694738)
scene.camera = ob_auto_camera
light_auto_sun = bpy.data.lights.new('AutoSun', 'SUN')
light_auto_sun.energy = 3.0
light_auto_sun.angle = 0.0523599
ob_auto_sun = bpy.data.objects.new('AutoSun', light_auto_sun)
scene.collection.objects.link(ob_auto_sun)
ob_auto_sun.rotation_euler = (0.872665, 0.174533, 0.523599)
bpy.context.view_layer.update()
